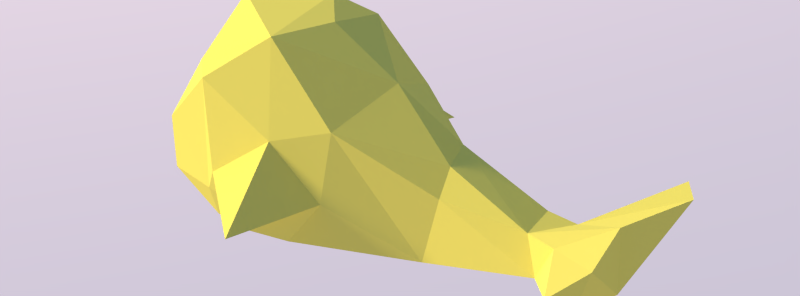 # Source: whale_001.blend  (saved by Blender 2.77.0; exported with 4.5.12 LTS)
import bpy
from mathutils import Matrix  # noqa: F401  (used for matrix-valued properties, if any)

bpy.ops.wm.read_factory_settings(use_empty=True)
scene = bpy.context.scene
scene.name = 'Scene'

# ---- collections
col_collection_1 = bpy.data.collections.new('Collection 1'); scene.collection.children.link(col_collection_1)

# ---- materials (node trees are filled in below, after node groups)
mat_body = bpy.data.materials.new('Body')
mat_body.alpha_threshold = 0.0
mat_body.roughness = 0.5
mat_body.line_color = (0.0, 0.0, 0.0, 1.0)

# ---- material node trees
mat_body.use_nodes = True; mat_body.node_tree.nodes.clear()
_N = mat_body.node_tree.nodes; _L = mat_body.node_tree.links
n0 = _N.new('ShaderNodeOutputMaterial'); n0.name = 'Material Output'; n0.location = (300, 300)
n1 = _N.new('ShaderNodeBsdfDiffuse'); n1.name = 'Diffuse BSDF'; n1.location = (10, 300)
n1.inputs[0].default_value = (0.855, 0.7231, 0.1329, 1.0)
_L.new(n1.outputs[0], n0.inputs[0])
n0.is_active_output = True

# ---- world
world_world_001 = bpy.data.worlds.new('World.001'); scene.world = world_world_001
world_world_001.use_nodes = True; world_world_001.node_tree.nodes.clear()
_N = world_world_001.node_tree.nodes; _L = world_world_001.node_tree.links
n0 = _N.new('ShaderNodeOutputWorld'); n0.name = 'World Output'; n0.location = (300, 300)
n1 = _N.new('ShaderNodeBackground'); n1.name = 'Background'; n1.location = (10, 300)
n1.inputs[1].default_value = 0.75
n2 = _N.new('ShaderNodeTexSky'); n2.name = 'Sky Texture'; n2.location = (-190, 300)
n2.sky_type = 'PREETHAM'
n2.sun_direction = (-0.5407, 0.3259, 0.7755)
n2.turbidity = 2.1
n2.sun_elevation = 1.571
_L.new(n1.outputs[0], n0.inputs[0])
_L.new(n2.outputs[0], n1.inputs[0])
n0.is_active_output = True
world_world_001.use_sun_shadow = False
world_world_001.sun_shadow_jitter_overblur = 0.0
world_world_001.cycles.sampling_method = 'MANUAL'
world_world_001.cycles.sample_map_resolution = 256
world_world_001.light_settings.ao_factor = 0.1

# ---- lights
light_sun = bpy.data.lights.new('Sun', 'SUN')
light_sun.color = (1.0, 0.8761, 0.5602)
light_sun.transmission_factor = 0.0
light_sun.angle = 0.1993
light_sun.energy = 4.0
light_sun.shadow_buffer_clip_start = 0.5
light_sun.shadow_soft_size = 0.1
light_sun.shadow_cascade_max_distance = 1000.0
light_sun.cycles.use_multiple_importance_sampling = False

# ---- meshes
me_cube = bpy.data.meshes.new('Cube')
me_cube.from_pydata([(-0.9677, -0.5621, -1.05), (0.6518, -0.6875, 0.8482), (-0.01097, -1.046, 0.344), (2.491, -0.1526, -0.1891), (1.442, -0.8919, -0.6778), (3.597, -0.2846, -0.9378), (4.413, -0.7146, -0.3079), (4.265, -1.204, -0.3871), (3.792, -0.3094, -0.5209), (3.436, -0.1997, -0.5488), (2.53, -0.3725, -0.4461), (1.494, -0.7564, 0.08553), (0.002967, -1.095, -0.9019), (0.1398, -1.143, -0.649), (-0.9112, -0.2935, 0.07479), (0.8859, -1.015, -0.1037), (-0.7008, -0.9475, -0.3264), (0.8716, -1.593e-08, 0.8573), (4.347, -0.858, -0.6964), (0.6668, -1.477, -0.9227), (1.017, -1.781, -0.8225), (2.39, -0.452, -1.179), (1.062, -0.991, -1.205), (-0.6924, -0.9533, -0.9416), (0.4094, 0.484, 0.9302), (0.003855, 1.05, 0.3447), (1.364, 0.8966, -0.708), (1.703, 0.004816, 0.4121), (3.679, 0.2956, -0.588), (4.234, 0.0738, -0.3072), (4.465, 1.052, -0.363), (2.53, 0.3725, -0.4461), (1.494, 0.7564, 0.08553), (0.2399, 1.126, -0.6716), (-0.9112, 0.5402, 0.07479), (2.376, 0.4283, -1.18), (0.8477, 1.028, -0.1552), (-0.7008, 0.9475, -0.3264), (0.8431, 0.7048, 0.7393), (1.855, 0.6732, -0.8876), (2.351, 0.2368, -0.1464), (3.353, 0.2751, -0.5512), (0.7684, 1.008, -1.118), (-0.4334, 0.0, 0.8799), (1.123, 1.315, -0.6915), (0.5237, 1.599, -0.8007), (0.9092, 1.448, -0.5014), (3.627, 0.3605, -0.9262), (4.258, 1.359, -0.367), (4.29, 0.04047, -0.9867), (-0.9892, 0.5509, -1.01), (0.007265, 1.096, -0.9037), (-0.6924, 0.9533, -0.9416), (1.098, 1.766, -0.7951), (0.9423, -0.1622, -1.502), (-0.2938, 0.3419, -1.516), (-0.272, -0.7678, -1.479), (4.281, 0.8685, -0.7679)], [], [(13, 22, 19), (2, 16, 12), (39, 26, 32), (15, 4, 11), (15, 1, 2), (1, 11, 27), (33, 25, 36), (13, 15, 2), (3, 40, 27), (3, 11, 10), (23, 12, 16), (40, 39, 32), (13, 19, 20), (9, 3, 10), (9, 29, 28), (47, 28, 48), (8, 6, 29), (8, 7, 6), (17, 27, 38), (56, 0, 55), (13, 2, 12), (22, 35, 21), (5, 10, 21), (17, 1, 27), (4, 22, 21), (43, 24, 34), (13, 20, 15), (14, 50, 0), (48, 30, 57), (11, 4, 21), (51, 55, 50, 52), (49, 5, 47), (56, 22, 12, 23), (17, 24, 1), (22, 4, 19), (8, 9, 5), (19, 4, 20), (37, 34, 25), (23, 0, 56), (18, 49, 6), (9, 8, 29), (22, 13, 12), (44, 45, 53), (43, 14, 1), (34, 24, 25), (39, 31, 35), (37, 51, 52), (36, 38, 32), (27, 32, 38), (40, 41, 31), (5, 49, 18), (35, 41, 47), (34, 37, 50), (46, 44, 53), (49, 30, 29), (41, 40, 9), (43, 34, 14), (37, 25, 51), (48, 57, 47), (47, 5, 21), (16, 14, 0), (14, 16, 2), (26, 46, 36), (25, 33, 51), (46, 26, 44), (44, 42, 45), (39, 35, 42), (54, 22, 56), (41, 28, 47), (38, 24, 17), (7, 5, 18), (45, 33, 46), (32, 26, 36), (26, 39, 42), (51, 33, 42), (48, 28, 30), (26, 42, 44), (33, 45, 42), (21, 10, 11), (24, 43, 1), (46, 53, 45), (9, 40, 3), (0, 23, 16), (6, 49, 29), (5, 7, 8), (14, 2, 1), (18, 6, 7), (50, 37, 52), (28, 41, 9), (30, 28, 29), (47, 21, 35), (15, 20, 4), (36, 46, 33), (25, 24, 38), (15, 11, 1), (3, 27, 11), (40, 31, 39), (22, 54, 35), (5, 9, 10), (14, 34, 50), (36, 25, 38), (27, 40, 32), (35, 31, 41), (35, 54, 42), (42, 54, 55, 51), (50, 55, 0), (47, 57, 49), (57, 30, 49), (55, 54, 56)])
me_cube.materials.append(mat_body)
me_cube.use_remesh_preserve_volume = False
me_cube.use_remesh_preserve_attributes = False
me_cube.use_mirror_vertex_groups = False
me_cube.update()

# ---- objects
ob_sun = bpy.data.objects.new('Sun', light_sun)
ob_whale_mother = bpy.data.objects.new('Whale Mother', me_cube)

# ---- transforms, parenting, visibility, modifiers, constraints
ob_sun.location = (-1.101, -4.121, 4.195)
ob_sun.rotation_euler = (-0.499, 1.061, -3.137)
ob_sun.scale = (0.3413, 0.3413, 0.3413)
ob_sun.lineart.crease_threshold = 0.0
ob_whale_mother.location = (0.002061, -0.005315, 0.04053)
ob_whale_mother.scale = (0.03255, 0.03255, 0.03255)
ob_whale_mother.lock_rotations_4d = False
ob_whale_mother.empty_display_type = 'ARROWS'
ob_whale_mother.lineart.crease_threshold = 0.0

# ---- collection membership
col_collection_1.objects.link(ob_sun)
col_collection_1.objects.link(ob_whale_mother)

# ---- scene / render settings (as saved in the file)
scene.frame_start = 45; scene.frame_end = 45; scene.frame_set(0)
scene.render.engine = 'CYCLES'
scene.render.resolution_x = 851
scene.render.resolution_y = 315
scene.render.resolution_percentage = 150
scene.render.dither_intensity = 0.0
scene.render.use_border = True
scene.cycles.use_denoising = False
scene.cycles.samples = 1111
scene.cycles.sampling_pattern = 'TABULATED_SOBOL'
scene.cycles.light_sampling_threshold = 0.0
scene.cycles.use_adaptive_sampling = False
scene.cycles.use_light_tree = False
scene.cycles.blur_glossy = 0.0
scene.cycles.pixel_filter_type = 'GAUSSIAN'
scene.cycles.sample_clamp_indirect = 2.1
scene.view_settings.view_transform = 'Standard'
bpy.context.view_layer.update()

# ---- added for rendering (the .blend has no active camera): camera
cam_auto = bpy.data.cameras.new('AutoCamera')
cam_auto.lens = 50.0
cam_auto.sensor_width = 36.0
cam_auto.clip_end = 1000.0
ob_auto_camera = bpy.data.objects.new('AutoCamera', cam_auto)
scene.collection.objects.link(ob_auto_camera)
ob_auto_camera.location = (0.267935, -0.256742, 0.198456)
ob_auto_camera.rotation_euler = (1.09748, -7.21219e-08, 0.694738)
scene.camera = ob_auto_camera
bpy.context.view_layer.update()
